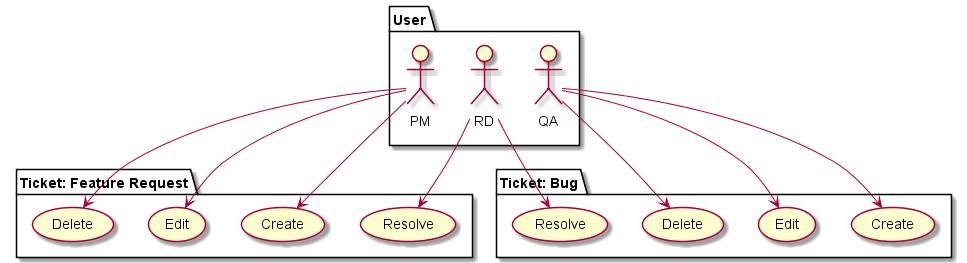

The diagram above was rendered by PlantUML. Its source (embedded in the PNG):
@startuml

package User {
  actor PM as PM
  actor RD as RD
}
package "Ticket: Feature Request" {
  usecase "Create" as FRCreate
  usecase "Edit" as FREdit
  usecase "Delete" as FRDelete
  usecase "Resolve" as FResolve
}
package User {
  actor QA as QA
  actor RD as RD
}
package "Ticket: Bug" {
  usecase "Create" as BugCreate
  usecase "Edit" as BugEdit
  usecase "Delete" as BugDelete
  usecase "Resolve" as BugResolve
}

QA --> BugCreate
QA --> BugEdit
QA --> BugDelete
PM --> FRCreate
PM --> FREdit
PM --> FRDelete
RD --> BugResolve
RD --> FResolve

@enduml